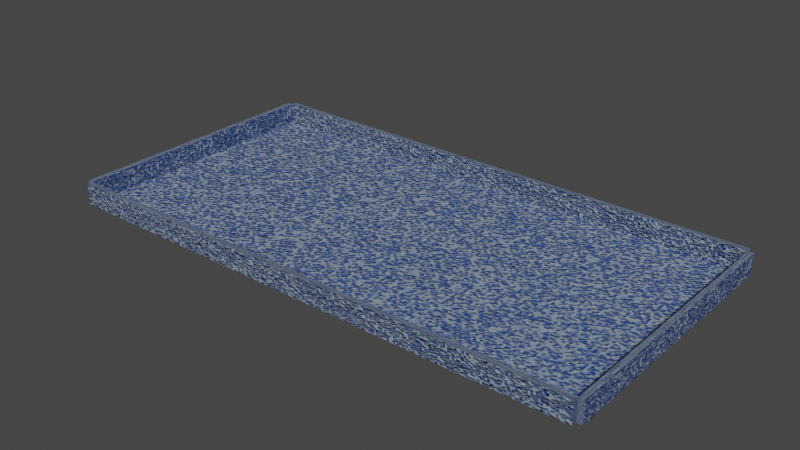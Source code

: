 # Source: 50x25x3_pool_5_.blend  (saved by Blender 3.3.6; exported with 4.5.12 LTS)
import bpy
from mathutils import Matrix  # noqa: F401  (used for matrix-valued properties, if any)

bpy.ops.wm.read_factory_settings(use_empty=True)
scene = bpy.context.scene
scene.name = 'Scene'

# ---- collections
col_collection = bpy.data.collections.new('Collection'); scene.collection.children.link(col_collection)

# ---- images (referenced by path relative to the original .blend; pixels are not part of the script)
import os
ASSET_DIR = os.environ.get("B2B_ASSET_DIR", "")  # directory of the original .blend (textures are referenced by path, not embedded)
HERE = os.path.dirname(os.path.abspath(__file__))  # packed textures are extracted next to this script under _unpacked/

def load_image(name, relpath, width, height, colorspace="sRGB"):
    """Load a texture the original file referenced (path relative to the .blend, or extracted next to this script)."""
    p = next((c for c in (os.path.join(HERE, relpath), os.path.join(ASSET_DIR, relpath)) if relpath and os.path.exists(c)), "")
    if p:
        img = bpy.data.images.load(p, check_existing=True)
        img.name = name
    else:  # same state as the original file: an image datablock whose file is absent (Cycles renders it pink)
        img = bpy.data.images.new(name, width, height)
        img.source = "FILE"
        img.filepath = "//" + (relpath or name)
    img.colorspace_settings.name = colorspace
    return img
img_3_color_bottom = load_image('3 color bottom', '3 color bottom Color.png', 1024, 1024, 'sRGB')
img_3_color_hwall = load_image('3 color hWall', '3 color hWall Normal.png', 1024, 1024, 'Non-Color')
img_3_color_wwall = load_image('3 color wWall', '3 color wWall Normal.png', 1024, 1024, 'Non-Color')

# ---- materials (node trees are filled in below, after node groups)
mat_tiles_three_color = bpy.data.materials.new('Tiles_three_color')
mat_tiles_three_color_hwall = bpy.data.materials.new('Tiles_three_color_hwall')
mat_tiles_three_color_wwall = bpy.data.materials.new('Tiles_three_color_wWall')

# ---- material node trees
mat_tiles_three_color.use_nodes = True; mat_tiles_three_color.node_tree.nodes.clear()
_N = mat_tiles_three_color.node_tree.nodes; _L = mat_tiles_three_color.node_tree.links
n0 = _N.new('ShaderNodeOutputMaterial'); n0.name = 'Material Output'; n0.location = (300, 300)
n1 = _N.new('ShaderNodeBump'); n1.name = 'Bump'; n1.location = (-343, -15)
n1.inputs[1].default_value = 1.0
n1.inputs[2].default_value = 1.0
n2 = _N.new('ShaderNodeBsdfPrincipled'); n2.name = 'Principled BSDF'; n2.location = (-50, 339)
n2.distribution = 'GGX'
n2.subsurface_method = 'RANDOM_WALK_SKIN'
n2.inputs[2].default_value = 0.75
n2.inputs[3].default_value = 1.45
n2.inputs[27].default_value = (0.0, 0.0, 0.0, 1.0)
n2.inputs[28].default_value = 1.0
n3 = _N.new('ShaderNodeValToRGB'); n3.name = 'ColorRamp'; n3.location = (-676, -3)
while len(n3.color_ramp.elements) > 1: n3.color_ramp.elements.remove(n3.color_ramp.elements[-1])
n3.color_ramp.elements[0].position = 0.03182; n3.color_ramp.elements[0].color = (0.0, 0.0, 0.0, 1.0)
_e = n3.color_ramp.elements.new(0.2591); _e.color = (1.0, 1.0, 1.0, 1.0)
n4 = _N.new('ShaderNodeTexBrick'); n4.name = 'Brick Texture'; n4.location = (-887, 203)
n4.squash_frequency = 1
n4.offset = 1.0
n4.inputs[1].default_value = (0.01473, 0.07913, 0.4508, 1.0)
n4.inputs[2].default_value = (0.335, 0.418, 0.4508, 1.0)
n4.inputs[4].default_value = 500.0
n4.inputs[5].default_value = 0.03
n4.inputs[8].default_value = 2.0
n4.inputs[9].default_value = 2.3
n5 = _N.new('ShaderNodeTexNoise'); n5.name = 'Noise Texture'; n5.location = (-797, 431)
n6 = _N.new('ShaderNodeValToRGB'); n6.name = 'ColorRamp.001'; n6.location = (-586, 439)
while len(n6.color_ramp.elements) > 1: n6.color_ramp.elements.remove(n6.color_ramp.elements[-1])
n6.color_ramp.elements[0].position = 0.0; n6.color_ramp.elements[0].color = (0.0, 0.0, 0.0, 1.0)
_e = n6.color_ramp.elements.new(0.05); _e.color = (1.0, 1.0, 1.0, 1.0)
n7 = _N.new('ShaderNodeMix'); n7.name = 'Mix'; n7.location = (-280, 425)
n7.data_type = 'RGBA'
n7.blend_type = 'MULTIPLY'
n7.inputs[0].default_value = 1.0
n8 = _N.new('ShaderNodeTexCoord'); n8.name = 'Texture Coordinate'; n8.location = (-1160, 152)
n9 = _N.new('ShaderNodeTexImage'); n9.name = 'Image Texture'; n9.location = (99, 629)
n9.image = img_3_color_bottom
_L.new(n4.outputs[0], n3.inputs[0])
_L.new(n3.outputs[0], n1.inputs[3])
_L.new(n2.outputs[0], n0.inputs[0])
_L.new(n1.outputs[0], n2.inputs[5])
_L.new(n8.outputs[2], n4.inputs[0])
_L.new(n6.outputs[0], n7.inputs[7])
_L.new(n5.outputs[1], n6.inputs[0])
_L.new(n4.outputs[0], n7.inputs[6])
_L.new(n7.outputs[2], n2.inputs[0])
_L.new(n8.outputs[2], n5.inputs[0])
n0.is_active_output = True
mat_tiles_three_color_hwall.use_nodes = True; mat_tiles_three_color_hwall.node_tree.nodes.clear()
_N = mat_tiles_three_color_hwall.node_tree.nodes; _L = mat_tiles_three_color_hwall.node_tree.links
n0 = _N.new('ShaderNodeOutputMaterial'); n0.name = 'Material Output'; n0.location = (316, 300)
n1 = _N.new('ShaderNodeBump'); n1.name = 'Bump'; n1.location = (-343, -15)
n1.inputs[1].default_value = 1.0
n1.inputs[2].default_value = 1.0
n2 = _N.new('ShaderNodeBsdfPrincipled'); n2.name = 'Principled BSDF'; n2.location = (-34, 339)
n2.distribution = 'GGX'
n2.subsurface_method = 'RANDOM_WALK_SKIN'
n2.inputs[2].default_value = 0.75
n2.inputs[3].default_value = 1.45
n2.inputs[27].default_value = (0.0, 0.0, 0.0, 1.0)
n2.inputs[28].default_value = 1.0
n3 = _N.new('ShaderNodeValToRGB'); n3.name = 'ColorRamp'; n3.location = (-676, -3)
while len(n3.color_ramp.elements) > 1: n3.color_ramp.elements.remove(n3.color_ramp.elements[-1])
n3.color_ramp.elements[0].position = 0.03182; n3.color_ramp.elements[0].color = (0.0, 0.0, 0.0, 1.0)
_e = n3.color_ramp.elements.new(0.2591); _e.color = (1.0, 1.0, 1.0, 1.0)
n4 = _N.new('ShaderNodeTexBrick'); n4.name = 'Brick Texture'; n4.location = (-887, 203)
n4.squash_frequency = 1
n4.offset = 1.0
n4.inputs[1].default_value = (0.01473, 0.07913, 0.4508, 1.0)
n4.inputs[2].default_value = (0.335, 0.418, 0.4508, 1.0)
n4.inputs[4].default_value = 100.0
n4.inputs[5].default_value = 0.002
n4.inputs[8].default_value = 1.0
n4.inputs[9].default_value = 0.1
n5 = _N.new('ShaderNodeTexNoise'); n5.name = 'Noise Texture'; n5.location = (-797, 431)
n6 = _N.new('ShaderNodeValToRGB'); n6.name = 'ColorRamp.001'; n6.location = (-586, 439)
while len(n6.color_ramp.elements) > 1: n6.color_ramp.elements.remove(n6.color_ramp.elements[-1])
n6.color_ramp.elements[0].position = 0.0; n6.color_ramp.elements[0].color = (0.0, 0.0, 0.0, 1.0)
_e = n6.color_ramp.elements.new(0.05); _e.color = (1.0, 1.0, 1.0, 1.0)
n7 = _N.new('ShaderNodeMix'); n7.name = 'Mix'; n7.location = (-280, 425)
n7.data_type = 'RGBA'
n7.blend_type = 'MULTIPLY'
n7.inputs[0].default_value = 1.0
n8 = _N.new('ShaderNodeTexCoord'); n8.name = 'Texture Coordinate'; n8.location = (-1146, 425)
n9 = _N.new('ShaderNodeTexImage'); n9.name = 'Image Texture'; n9.location = (311, 593)
n9.image = img_3_color_hwall
_L.new(n4.outputs[0], n3.inputs[0])
_L.new(n3.outputs[0], n1.inputs[3])
_L.new(n2.outputs[0], n0.inputs[0])
_L.new(n1.outputs[0], n2.inputs[5])
_L.new(n7.outputs[2], n2.inputs[0])
_L.new(n6.outputs[0], n7.inputs[7])
_L.new(n4.outputs[0], n7.inputs[6])
_L.new(n5.outputs[1], n6.inputs[0])
_L.new(n8.outputs[2], n4.inputs[0])
_L.new(n8.outputs[2], n5.inputs[0])
n0.is_active_output = True
mat_tiles_three_color_wwall.use_nodes = True; mat_tiles_three_color_wwall.node_tree.nodes.clear()
_N = mat_tiles_three_color_wwall.node_tree.nodes; _L = mat_tiles_three_color_wwall.node_tree.links
n0 = _N.new('ShaderNodeOutputMaterial'); n0.name = 'Material Output'; n0.location = (300, 300)
n1 = _N.new('ShaderNodeBump'); n1.name = 'Bump'; n1.location = (-343, -15)
n1.inputs[1].default_value = 1.0
n1.inputs[2].default_value = 1.0
n2 = _N.new('ShaderNodeValToRGB'); n2.name = 'ColorRamp'; n2.location = (-676, -3)
while len(n2.color_ramp.elements) > 1: n2.color_ramp.elements.remove(n2.color_ramp.elements[-1])
n2.color_ramp.elements[0].position = 0.03182; n2.color_ramp.elements[0].color = (0.0, 0.0, 0.0, 1.0)
_e = n2.color_ramp.elements.new(0.2591); _e.color = (1.0, 1.0, 1.0, 1.0)
n3 = _N.new('ShaderNodeTexBrick'); n3.name = 'Brick Texture'; n3.location = (-887, 203)
n3.squash_frequency = 1
n3.offset = 1.0
n3.inputs[1].default_value = (0.01473, 0.07913, 0.4508, 1.0)
n3.inputs[2].default_value = (0.335, 0.418, 0.4508, 1.0)
n3.inputs[4].default_value = 100.0
n3.inputs[5].default_value = 0.003
n3.inputs[8].default_value = 1.0
n3.inputs[9].default_value = 0.2
n4 = _N.new('ShaderNodeTexNoise'); n4.name = 'Noise Texture'; n4.location = (-725, 461)
n5 = _N.new('ShaderNodeValToRGB'); n5.name = 'ColorRamp.001'; n5.location = (-513, 469)
while len(n5.color_ramp.elements) > 1: n5.color_ramp.elements.remove(n5.color_ramp.elements[-1])
n5.color_ramp.elements[0].position = 0.0; n5.color_ramp.elements[0].color = (0.0, 0.0, 0.0, 1.0)
_e = n5.color_ramp.elements.new(0.05); _e.color = (1.0, 1.0, 1.0, 1.0)
n6 = _N.new('ShaderNodeMix'); n6.name = 'Mix'; n6.location = (-207, 454)
n6.data_type = 'RGBA'
n6.blend_type = 'MULTIPLY'
n6.inputs[0].default_value = 1.0
n7 = _N.new('ShaderNodeBsdfPrincipled'); n7.name = 'Principled BSDF'; n7.location = (-50, 339)
n7.distribution = 'GGX'
n7.subsurface_method = 'RANDOM_WALK_SKIN'
n7.inputs[2].default_value = 0.75
n7.inputs[3].default_value = 1.45
n7.inputs[27].default_value = (0.0, 0.0, 0.0, 1.0)
n7.inputs[28].default_value = 1.0
n8 = _N.new('ShaderNodeTexCoord'); n8.name = 'Texture Coordinate'; n8.location = (-1117, 408)
n9 = _N.new('ShaderNodeTexImage'); n9.name = 'Image Texture'; n9.location = (255, 595)
n9.image = img_3_color_wwall
_L.new(n3.outputs[0], n2.inputs[0])
_L.new(n2.outputs[0], n1.inputs[3])
_L.new(n7.outputs[0], n0.inputs[0])
_L.new(n1.outputs[0], n7.inputs[5])
_L.new(n8.outputs[2], n3.inputs[0])
_L.new(n5.outputs[0], n6.inputs[7])
_L.new(n4.outputs[1], n5.inputs[0])
_L.new(n3.outputs[0], n6.inputs[6])
_L.new(n6.outputs[2], n7.inputs[0])
_L.new(n8.outputs[2], n4.inputs[0])
n0.is_active_output = True

# ---- world
world_world = bpy.data.worlds.new('World'); scene.world = world_world
world_world.use_nodes = True; world_world.node_tree.nodes.clear()
_N = world_world.node_tree.nodes; _L = world_world.node_tree.links
n0 = _N.new('ShaderNodeOutputWorld'); n0.name = 'World Output'; n0.location = (300, 300)
n1 = _N.new('ShaderNodeBackground'); n1.name = 'Background'; n1.location = (10, 300)
n1.inputs[0].default_value = (0.05088, 0.05088, 0.05088, 1.0)
_L.new(n1.outputs[0], n0.inputs[0])
n0.is_active_output = True
world_world.color = (0.05088, 0.05088, 0.05088)
world_world.use_sun_shadow = False
world_world.sun_shadow_jitter_overblur = 0.0

# ---- meshes
me_plane = bpy.data.meshes.new('Plane')
me_plane.from_pydata([(-25.0, -12.5, 0.0), (25.0, -12.5, 0.0), (-25.0, 12.5, 0.0), (25.0, 12.5, 0.0)], [], [(0, 1, 3, 2)])
_uv = me_plane.uv_layers.new(name='UVMap')
_uv.uv.foreach_set('vector', [0.0001411, 0.9999, 0.0001411, 0.0001411, 0.5, 0.0001411, 0.5, 0.9999])
me_plane.materials.append(mat_tiles_three_color)
me_plane.update()
me_cube_001 = bpy.data.meshes.new('Cube.001')
me_cube_001.from_pydata([(-25.0, -0.25, -1.0), (-25.0, -0.25, 1.0), (-25.0, 0.25, -1.0), (-25.0, 0.25, 1.0), (25.0, -0.25, -1.0), (25.0, -0.25, 1.0), (25.0, 0.25, -1.0), (25.0, 0.25, 1.0)], [], [(0, 1, 3, 2), (2, 3, 7, 6), (6, 7, 5, 4), (4, 5, 1, 0), (2, 6, 4, 0), (7, 3, 1, 5)])
_uv = me_cube_001.uv_layers.new(name='UVMap')
_uv.uv.foreach_set('vector', [0.375, 0.0, 0.625, 0.0, 0.625, 0.25, 0.375, 0.25, 0.375, 0.25, 0.625, 0.25, 0.625, 0.5, 0.375, 0.5, 0.375, 0.5, 0.625, 0.5, 0.625, 0.75, 0.375, 0.75, 0.375, 0.75, 0.625, 0.75, 0.625, 1.0, 0.375, 1.0, 0.125, 0.5, 0.375, 0.5, 0.375, 0.75, 0.125, 0.75, 0.625, 0.5, 0.875, 0.5, 0.875, 0.75, 0.625, 0.75])
me_cube_001.materials.append(mat_tiles_three_color_hwall)
me_cube_001.update()
me_cube_002 = bpy.data.meshes.new('Cube.002')
me_cube_002.from_pydata([(-25.0, -0.25, -1.0), (-25.0, -0.25, 1.0), (-25.0, 0.25, -1.0), (-25.0, 0.25, 1.0), (25.0, -0.25, -1.0), (25.0, -0.25, 1.0), (25.0, 0.25, -1.0), (25.0, 0.25, 1.0)], [], [(0, 1, 3, 2), (2, 3, 7, 6), (6, 7, 5, 4), (4, 5, 1, 0), (2, 6, 4, 0), (7, 3, 1, 5)])
_uv = me_cube_002.uv_layers.new(name='UVMap')
_uv.uv.foreach_set('vector', [0.375, 0.0, 0.625, 0.0, 0.625, 0.25, 0.375, 0.25, 0.375, 0.25, 0.625, 0.25, 0.625, 0.5, 0.375, 0.5, 0.375, 0.5, 0.625, 0.5, 0.625, 0.75, 0.375, 0.75, 0.375, 0.75, 0.625, 0.75, 0.625, 1.0, 0.375, 1.0, 0.125, 0.5, 0.375, 0.5, 0.375, 0.75, 0.125, 0.75, 0.625, 0.5, 0.875, 0.5, 0.875, 0.75, 0.625, 0.75])
me_cube_002.materials.append(mat_tiles_three_color_hwall)
me_cube_002.update()
me_cube_003 = bpy.data.meshes.new('Cube.003')
me_cube_003.from_pydata([(-12.51, -0.25, -1.0), (-12.51, -0.25, 1.0), (-12.51, 0.25, -1.0), (-12.51, 0.25, 1.0), (12.51, -0.25, -1.0), (12.51, -0.25, 1.0), (12.51, 0.25, -1.0), (12.51, 0.25, 1.0)], [], [(0, 1, 3, 2), (2, 3, 7, 6), (6, 7, 5, 4), (4, 5, 1, 0), (2, 6, 4, 0), (7, 3, 1, 5)])
_uv = me_cube_003.uv_layers.new(name='UVMap')
_uv.uv.foreach_set('vector', [0.375, 0.0, 0.625, 0.0, 0.625, 0.25, 0.375, 0.25, 0.375, 0.25, 0.625, 0.25, 0.625, 0.5, 0.375, 0.5, 0.375, 0.5, 0.625, 0.5, 0.625, 0.75, 0.375, 0.75, 0.375, 0.75, 0.625, 0.75, 0.625, 1.0, 0.375, 1.0, 0.125, 0.5, 0.375, 0.5, 0.375, 0.75, 0.125, 0.75, 0.625, 0.5, 0.875, 0.5, 0.875, 0.75, 0.625, 0.75])
me_cube_003.materials.append(mat_tiles_three_color_wwall)
me_cube_003.update()
me_cube_004 = bpy.data.meshes.new('Cube.004')
me_cube_004.from_pydata([(-12.51, -0.25, -1.0), (-12.51, -0.25, 1.0), (-12.51, 0.25, -1.0), (-12.51, 0.25, 1.0), (12.51, -0.25, -1.0), (12.51, -0.25, 1.0), (12.51, 0.25, -1.0), (12.51, 0.25, 1.0)], [], [(0, 1, 3, 2), (2, 3, 7, 6), (6, 7, 5, 4), (4, 5, 1, 0), (2, 6, 4, 0), (7, 3, 1, 5)])
_uv = me_cube_004.uv_layers.new(name='UVMap')
_uv.uv.foreach_set('vector', [0.375, 0.0, 0.625, 0.0, 0.625, 0.25, 0.375, 0.25, 0.375, 0.25, 0.625, 0.25, 0.625, 0.5, 0.375, 0.5, 0.375, 0.5, 0.625, 0.5, 0.625, 0.75, 0.375, 0.75, 0.375, 0.75, 0.625, 0.75, 0.625, 1.0, 0.375, 1.0, 0.125, 0.5, 0.375, 0.5, 0.375, 0.75, 0.125, 0.75, 0.625, 0.5, 0.875, 0.5, 0.875, 0.75, 0.625, 0.75])
me_cube_004.materials.append(mat_tiles_three_color_wwall)
me_cube_004.update()

# ---- objects
ob_bottom = bpy.data.objects.new('Bottom', me_plane)
ob_cube = bpy.data.objects.new('Cube', me_cube_001)
ob_cube_001 = bpy.data.objects.new('Cube.001', me_cube_002)
ob_cube_002 = bpy.data.objects.new('Cube.002', me_cube_003)
ob_cube_003 = bpy.data.objects.new('Cube.003', me_cube_004)

# ---- transforms, parenting, visibility, modifiers, constraints
ob_bottom.location = (0.0, 0.0, -1.0)
ob_cube.location = (0.0, 12.75, 0.0)
ob_cube_001.location = (0.0, -12.75, 0.0)
ob_cube_002.location = (25.25, 0.0, 0.0)
ob_cube_002.rotation_euler = (0.0, 0.0, 1.571)
ob_cube_003.location = (-25.25, 0.0, 0.0)
ob_cube_003.rotation_euler = (0.0, 0.0, 1.571)

# ---- collection membership
col_collection.objects.link(ob_bottom)
col_collection.objects.link(ob_cube)
col_collection.objects.link(ob_cube_001)
col_collection.objects.link(ob_cube_002)
col_collection.objects.link(ob_cube_003)

# ---- scene / render settings (as saved in the file)
scene.frame_start = 1; scene.frame_end = 250; scene.frame_set(1)
scene.render.engine = 'CYCLES'
scene.cycles.use_denoising = False
scene.cycles.samples = 10
scene.cycles.sampling_pattern = 'TABULATED_SOBOL'
scene.cycles.use_light_tree = False
scene.cycles.bake_type = 'NORMAL'
scene.view_settings.view_transform = 'Filmic'
bpy.context.view_layer.update()

# ---- added for rendering (the .blend has no active camera and no usable light): camera, sun
cam_auto = bpy.data.cameras.new('AutoCamera')
cam_auto.lens = 50.0
cam_auto.sensor_width = 36.0
cam_auto.clip_end = 1000.0
ob_auto_camera = bpy.data.objects.new('AutoCamera', cam_auto)
scene.collection.objects.link(ob_auto_camera)
ob_auto_camera.location = (52.9969, -63.5963, 42.3975)
ob_auto_camera.rotation_euler = (1.09748, -7.21219e-08, 0.694738)
scene.camera = ob_auto_camera
light_auto_sun = bpy.data.lights.new('AutoSun', 'SUN')
light_auto_sun.energy = 3.0
light_auto_sun.angle = 0.0523599
ob_auto_sun = bpy.data.objects.new('AutoSun', light_auto_sun)
scene.collection.objects.link(ob_auto_sun)
ob_auto_sun.rotation_euler = (0.872665, 0.174533, 0.523599)
bpy.context.view_layer.update()
